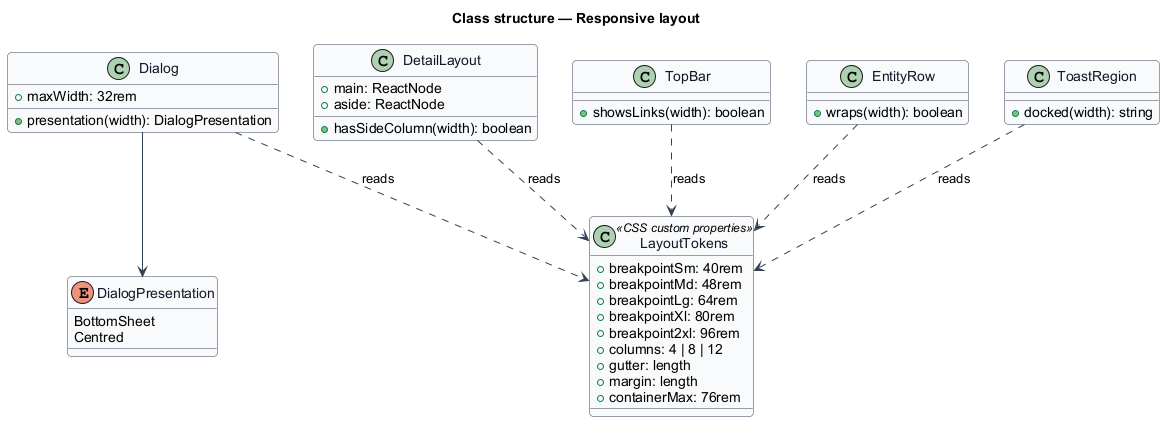

The diagram above was rendered by PlantUML. Its source (embedded in the PNG):
@startuml
skinparam backgroundColor #FFFFFF
skinparam shadowing false
skinparam roundcorner 8
skinparam defaultFontName Arial
skinparam ArrowColor #344054
skinparam class {
  BorderColor #344054
  FontColor #101828
  BackgroundColor #F9FAFB
}
title Class structure — Responsive layout

class LayoutTokens <<CSS custom properties>> {
  +breakpointSm: 40rem
  +breakpointMd: 48rem
  +breakpointLg: 64rem
  +breakpointXl: 80rem
  +breakpoint2xl: 96rem
  +columns: 4 | 8 | 12
  +gutter: length
  +margin: length
  +containerMax: 76rem
}
enum DialogPresentation {
  BottomSheet
  Centred
}
class Dialog {
  +presentation(width): DialogPresentation
  +maxWidth: 32rem
}
class DetailLayout {
  +main: ReactNode
  +aside: ReactNode
  +hasSideColumn(width): boolean
}
class TopBar {
  +showsLinks(width): boolean
}
class EntityRow {
  +wraps(width): boolean
}
class ToastRegion {
  +docked(width): string
}

Dialog ..> LayoutTokens : reads
DetailLayout ..> LayoutTokens : reads
TopBar ..> LayoutTokens : reads
EntityRow ..> LayoutTokens : reads
ToastRegion ..> LayoutTokens : reads
Dialog --> DialogPresentation
@enduml